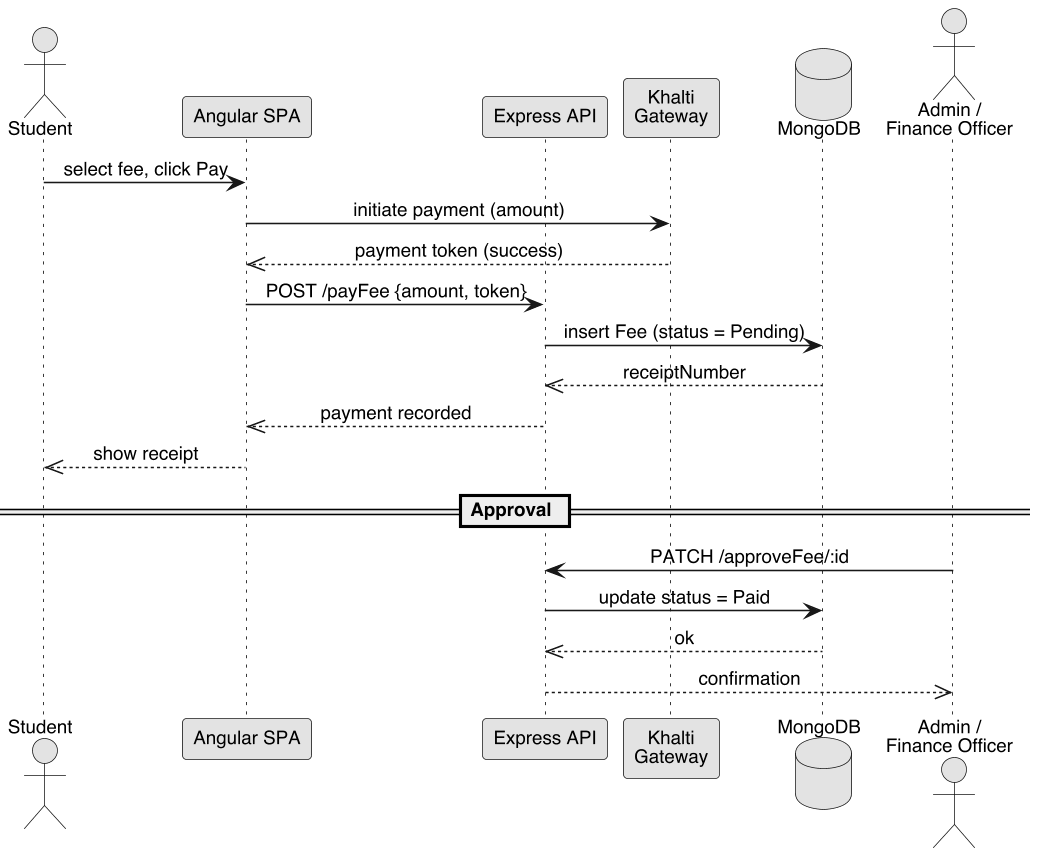

The diagram above was rendered by PlantUML. Its source (embedded in the PNG):
@startuml
skinparamlocked dpi 150
<style>
lifeLine {
  LineStyle 2-4
  LineColor black
}
</style>
skinparam monochrome true
skinparam shadowing false
skinparam DefaultFontName Helvetica
skinparam DefaultFontSize 12
skinparam dpi 150
skinparam sequenceMessageAlign center

actor Student
participant "Angular SPA" as SPA
participant "Express API" as API
participant "Khalti\nGateway" as Khalti
database "MongoDB" as DB
actor "Admin /\nFinance Officer" as Admin

Student -> SPA : select fee, click Pay
SPA -> Khalti : initiate payment (amount)
Khalti -->> SPA : payment token (success)
SPA -> API : POST /payFee {amount, token}
API -> DB : insert Fee (status = Pending)
DB -->> API : receiptNumber
API -->> SPA : payment recorded
SPA -->> Student : show receipt

== Approval ==
Admin -> API : PATCH /approveFee/:id
API -> DB : update status = Paid
DB -->> API : ok
API -->> Admin : confirmation
@enduml